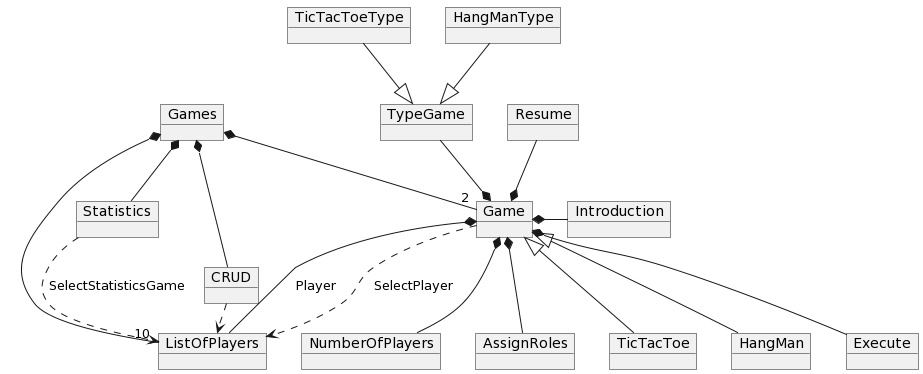

The diagram above was rendered by PlantUML. Its source (embedded in the PNG):
@startuml
object Games 

object Game
object TicTacToe
object HangMan
object Execute
object Resume
object Introduction
object NumberOfPlayers
object CRUD
object ListOfPlayers
object TypeGame
object Statistics
object AssignRoles
object TicTacToeType
object HangManType

Games *-down-"2" Game
Games *-down-"10" ListOfPlayers
Games *-down- Statistics
Games *-down- CRUD

Game *-- NumberOfPlayers
Game *-right- Introduction
Game *-- Execute
Game *-up- Resume
Game *-up- TypeGame
Game *-- ListOfPlayers:Player
Game ..> ListOfPlayers:SelectPlayer
Game *--AssignRoles
TicTacToe -up-|> Game
HangMan -up-|> Game


TicTacToeType -down-|> TypeGame
HangManType -down-|> TypeGame

CRUD .right.> ListOfPlayers
Statistics ..> ListOfPlayers:SelectStatisticsGame
@enduml